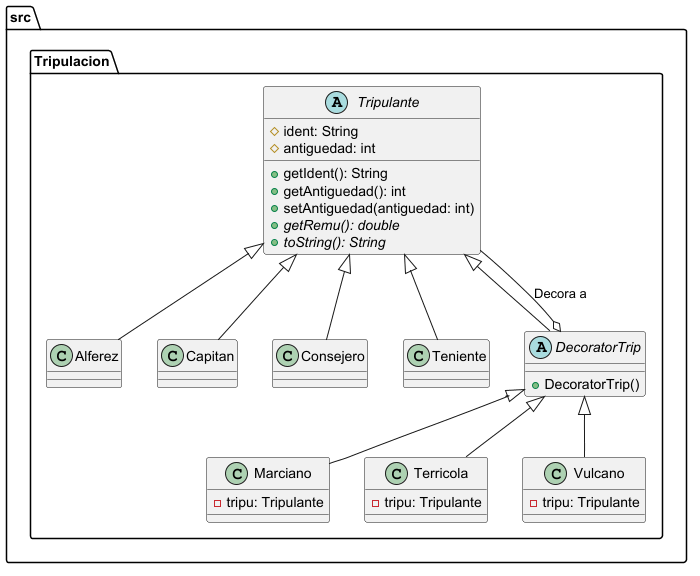

The diagram above was rendered by PlantUML. Its source (embedded in the PNG):
@startuml
package src.Tripulacion {
    abstract class Tripulante {
        # ident: String
        # antiguedad: int
        + getIdent(): String
        + getAntiguedad(): int
        + setAntiguedad(antiguedad: int)
        + {abstract} getRemu(): double
        + {abstract} toString(): String
    }

    class Alferez extends Tripulante
    class Capitan extends Tripulante
    class Consejero extends Tripulante
    class Teniente extends Tripulante

    abstract class DecoratorTrip extends Tripulante {
        + DecoratorTrip()
    }

    class Marciano extends DecoratorTrip {
        - tripu: Tripulante
    }
    class Terricola extends DecoratorTrip {
        - tripu: Tripulante
    }
    class Vulcano extends DecoratorTrip {
        - tripu: Tripulante
    }

    DecoratorTrip o-- Tripulante : "Decora a"
}
@enduml